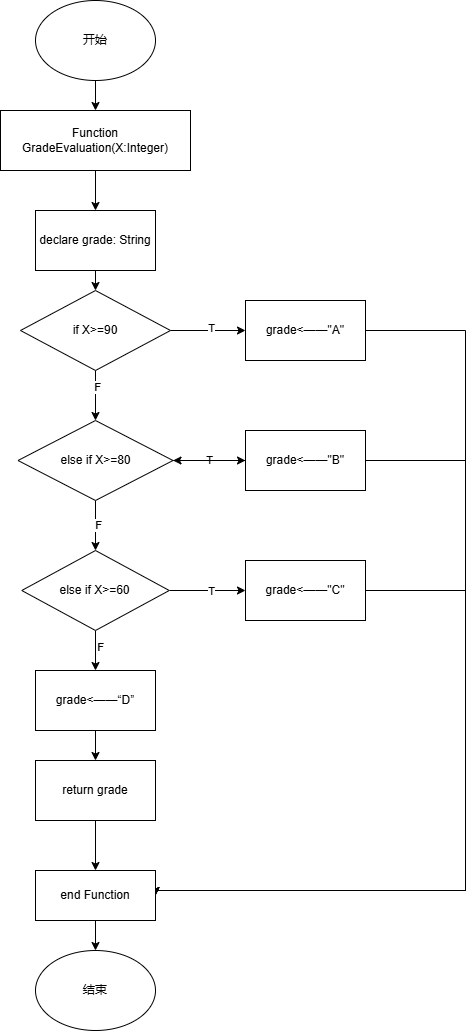

The diagram above was exported from draw.io. Its source (the exported page's mxGraphModel, read from the mxfile embedded in the PNG):
<mxGraphModel dx="1284" dy="2340" grid="1" gridSize="10" guides="1" tooltips="1" connect="1" arrows="1" fold="1" page="1" pageScale="1" pageWidth="827" pageHeight="1169" math="0" shadow="0">
  <root>
    <mxCell id="0" />
    <mxCell id="1" parent="0" />
    <mxCell id="bsLjHLIUCiZD2woBldEa-37" style="edgeStyle=orthogonalEdgeStyle;rounded=0;orthogonalLoop=1;jettySize=auto;html=1;exitX=1;exitY=0.5;exitDx=0;exitDy=0;entryX=1;entryY=0.5;entryDx=0;entryDy=0;" edge="1" parent="1" source="bsLjHLIUCiZD2woBldEa-1" target="bsLjHLIUCiZD2woBldEa-35">
      <mxGeometry relative="1" as="geometry">
        <Array as="points">
          <mxPoint x="670" y="310" />
          <mxPoint x="670" y="870" />
          <mxPoint x="360" y="870" />
        </Array>
      </mxGeometry>
    </mxCell>
    <mxCell id="bsLjHLIUCiZD2woBldEa-1" value="grade&amp;lt;——&quot;A&quot;" style="rounded=0;whiteSpace=wrap;html=1;" vertex="1" parent="1">
      <mxGeometry x="450" y="280" width="120" height="60" as="geometry" />
    </mxCell>
    <mxCell id="bsLjHLIUCiZD2woBldEa-8" style="edgeStyle=orthogonalEdgeStyle;rounded=0;orthogonalLoop=1;jettySize=auto;html=1;exitX=0.5;exitY=1;exitDx=0;exitDy=0;entryX=0.5;entryY=0;entryDx=0;entryDy=0;" edge="1" parent="1" source="bsLjHLIUCiZD2woBldEa-2" target="bsLjHLIUCiZD2woBldEa-4">
      <mxGeometry relative="1" as="geometry" />
    </mxCell>
    <mxCell id="bsLjHLIUCiZD2woBldEa-2" value="declare grade: String" style="rounded=0;whiteSpace=wrap;html=1;" vertex="1" parent="1">
      <mxGeometry x="240" y="190" width="120" height="60" as="geometry" />
    </mxCell>
    <mxCell id="bsLjHLIUCiZD2woBldEa-7" style="edgeStyle=orthogonalEdgeStyle;rounded=0;orthogonalLoop=1;jettySize=auto;html=1;exitX=0.5;exitY=1;exitDx=0;exitDy=0;entryX=0.5;entryY=0;entryDx=0;entryDy=0;" edge="1" parent="1" source="bsLjHLIUCiZD2woBldEa-3" target="bsLjHLIUCiZD2woBldEa-2">
      <mxGeometry relative="1" as="geometry" />
    </mxCell>
    <mxCell id="bsLjHLIUCiZD2woBldEa-3" value="Function GradeEvaluation(X:Integer)" style="rounded=0;whiteSpace=wrap;html=1;" vertex="1" parent="1">
      <mxGeometry x="205" y="90" width="190" height="60" as="geometry" />
    </mxCell>
    <mxCell id="bsLjHLIUCiZD2woBldEa-9" style="edgeStyle=orthogonalEdgeStyle;rounded=0;orthogonalLoop=1;jettySize=auto;html=1;exitX=0.5;exitY=1;exitDx=0;exitDy=0;entryX=0.5;entryY=0;entryDx=0;entryDy=0;" edge="1" parent="1" source="bsLjHLIUCiZD2woBldEa-4" target="bsLjHLIUCiZD2woBldEa-5">
      <mxGeometry relative="1" as="geometry" />
    </mxCell>
    <mxCell id="bsLjHLIUCiZD2woBldEa-10" value="F" style="edgeLabel;html=1;align=center;verticalAlign=middle;resizable=0;points=[];" vertex="1" connectable="0" parent="bsLjHLIUCiZD2woBldEa-9">
      <mxGeometry x="-0.35" y="1" relative="1" as="geometry">
        <mxPoint as="offset" />
      </mxGeometry>
    </mxCell>
    <mxCell id="bsLjHLIUCiZD2woBldEa-13" style="edgeStyle=orthogonalEdgeStyle;rounded=0;orthogonalLoop=1;jettySize=auto;html=1;exitX=1;exitY=0.5;exitDx=0;exitDy=0;entryX=0;entryY=0.5;entryDx=0;entryDy=0;" edge="1" parent="1" source="bsLjHLIUCiZD2woBldEa-4" target="bsLjHLIUCiZD2woBldEa-1">
      <mxGeometry relative="1" as="geometry" />
    </mxCell>
    <mxCell id="bsLjHLIUCiZD2woBldEa-14" value="T" style="edgeLabel;html=1;align=center;verticalAlign=middle;resizable=0;points=[];" vertex="1" connectable="0" parent="bsLjHLIUCiZD2woBldEa-13">
      <mxGeometry x="0.0667" y="3" relative="1" as="geometry">
        <mxPoint as="offset" />
      </mxGeometry>
    </mxCell>
    <mxCell id="bsLjHLIUCiZD2woBldEa-4" value="if X&amp;gt;=90" style="rhombus;whiteSpace=wrap;html=1;" vertex="1" parent="1">
      <mxGeometry x="225" y="270" width="150" height="80" as="geometry" />
    </mxCell>
    <mxCell id="bsLjHLIUCiZD2woBldEa-16" value="T" style="edgeStyle=orthogonalEdgeStyle;rounded=0;orthogonalLoop=1;jettySize=auto;html=1;exitX=1;exitY=0.5;exitDx=0;exitDy=0;entryX=0;entryY=0.5;entryDx=0;entryDy=0;" edge="1" parent="1" source="bsLjHLIUCiZD2woBldEa-5" target="bsLjHLIUCiZD2woBldEa-15">
      <mxGeometry relative="1" as="geometry" />
    </mxCell>
    <mxCell id="bsLjHLIUCiZD2woBldEa-18" style="edgeStyle=orthogonalEdgeStyle;rounded=0;orthogonalLoop=1;jettySize=auto;html=1;exitX=0.5;exitY=1;exitDx=0;exitDy=0;" edge="1" parent="1" source="bsLjHLIUCiZD2woBldEa-5" target="bsLjHLIUCiZD2woBldEa-6">
      <mxGeometry relative="1" as="geometry" />
    </mxCell>
    <mxCell id="bsLjHLIUCiZD2woBldEa-19" value="F" style="edgeLabel;html=1;align=center;verticalAlign=middle;resizable=0;points=[];" vertex="1" connectable="0" parent="bsLjHLIUCiZD2woBldEa-18">
      <mxGeometry x="-0.043" y="2" relative="1" as="geometry">
        <mxPoint as="offset" />
      </mxGeometry>
    </mxCell>
    <mxCell id="bsLjHLIUCiZD2woBldEa-5" value="else if X&amp;gt;=80" style="rhombus;whiteSpace=wrap;html=1;" vertex="1" parent="1">
      <mxGeometry x="222.5" y="400" width="155" height="80" as="geometry" />
    </mxCell>
    <mxCell id="bsLjHLIUCiZD2woBldEa-21" style="edgeStyle=orthogonalEdgeStyle;rounded=0;orthogonalLoop=1;jettySize=auto;html=1;exitX=1;exitY=0.5;exitDx=0;exitDy=0;entryX=0;entryY=0.5;entryDx=0;entryDy=0;" edge="1" parent="1" source="bsLjHLIUCiZD2woBldEa-6" target="bsLjHLIUCiZD2woBldEa-20">
      <mxGeometry relative="1" as="geometry" />
    </mxCell>
    <mxCell id="bsLjHLIUCiZD2woBldEa-22" value="T" style="edgeLabel;html=1;align=center;verticalAlign=middle;resizable=0;points=[];" vertex="1" connectable="0" parent="bsLjHLIUCiZD2woBldEa-21">
      <mxGeometry x="0.1082" relative="1" as="geometry">
        <mxPoint as="offset" />
      </mxGeometry>
    </mxCell>
    <mxCell id="bsLjHLIUCiZD2woBldEa-24" style="edgeStyle=orthogonalEdgeStyle;rounded=0;orthogonalLoop=1;jettySize=auto;html=1;exitX=0.5;exitY=1;exitDx=0;exitDy=0;entryX=0.5;entryY=0;entryDx=0;entryDy=0;" edge="1" parent="1" source="bsLjHLIUCiZD2woBldEa-6" target="bsLjHLIUCiZD2woBldEa-23">
      <mxGeometry relative="1" as="geometry" />
    </mxCell>
    <mxCell id="bsLjHLIUCiZD2woBldEa-25" value="F" style="edgeLabel;html=1;align=center;verticalAlign=middle;resizable=0;points=[];" vertex="1" connectable="0" parent="bsLjHLIUCiZD2woBldEa-24">
      <mxGeometry x="-0.1714" y="4" relative="1" as="geometry">
        <mxPoint as="offset" />
      </mxGeometry>
    </mxCell>
    <mxCell id="bsLjHLIUCiZD2woBldEa-6" value="else if X&amp;gt;=60" style="rhombus;whiteSpace=wrap;html=1;" vertex="1" parent="1">
      <mxGeometry x="226.25" y="530" width="147.5" height="80" as="geometry" />
    </mxCell>
    <mxCell id="bsLjHLIUCiZD2woBldEa-34" value="" style="edgeStyle=orthogonalEdgeStyle;rounded=0;orthogonalLoop=1;jettySize=auto;html=1;" edge="1" parent="1" source="bsLjHLIUCiZD2woBldEa-15" target="bsLjHLIUCiZD2woBldEa-5">
      <mxGeometry relative="1" as="geometry" />
    </mxCell>
    <mxCell id="bsLjHLIUCiZD2woBldEa-41" style="edgeStyle=orthogonalEdgeStyle;rounded=0;orthogonalLoop=1;jettySize=auto;html=1;exitX=1;exitY=0.5;exitDx=0;exitDy=0;entryX=1;entryY=0.5;entryDx=0;entryDy=0;" edge="1" parent="1" source="bsLjHLIUCiZD2woBldEa-15" target="bsLjHLIUCiZD2woBldEa-35">
      <mxGeometry relative="1" as="geometry">
        <Array as="points">
          <mxPoint x="670" y="440" />
          <mxPoint x="670" y="870" />
          <mxPoint x="360" y="870" />
        </Array>
      </mxGeometry>
    </mxCell>
    <mxCell id="bsLjHLIUCiZD2woBldEa-15" value="grade&amp;lt;——&quot;B&quot;" style="rounded=0;whiteSpace=wrap;html=1;" vertex="1" parent="1">
      <mxGeometry x="450" y="410" width="120" height="60" as="geometry" />
    </mxCell>
    <mxCell id="bsLjHLIUCiZD2woBldEa-40" style="edgeStyle=orthogonalEdgeStyle;rounded=0;orthogonalLoop=1;jettySize=auto;html=1;exitX=1;exitY=0.5;exitDx=0;exitDy=0;entryX=1;entryY=0.5;entryDx=0;entryDy=0;" edge="1" parent="1" source="bsLjHLIUCiZD2woBldEa-20" target="bsLjHLIUCiZD2woBldEa-35">
      <mxGeometry relative="1" as="geometry">
        <Array as="points">
          <mxPoint x="670" y="570" />
          <mxPoint x="670" y="870" />
          <mxPoint x="360" y="870" />
        </Array>
      </mxGeometry>
    </mxCell>
    <mxCell id="bsLjHLIUCiZD2woBldEa-20" value="grade&amp;lt;——&quot;C&quot;" style="rounded=0;whiteSpace=wrap;html=1;" vertex="1" parent="1">
      <mxGeometry x="450" y="540" width="120" height="60" as="geometry" />
    </mxCell>
    <mxCell id="bsLjHLIUCiZD2woBldEa-27" style="edgeStyle=orthogonalEdgeStyle;rounded=0;orthogonalLoop=1;jettySize=auto;html=1;exitX=0.5;exitY=1;exitDx=0;exitDy=0;" edge="1" parent="1" source="bsLjHLIUCiZD2woBldEa-23" target="bsLjHLIUCiZD2woBldEa-26">
      <mxGeometry relative="1" as="geometry" />
    </mxCell>
    <mxCell id="bsLjHLIUCiZD2woBldEa-23" value="grade&amp;lt;——“D”" style="rounded=0;whiteSpace=wrap;html=1;" vertex="1" parent="1">
      <mxGeometry x="240" y="650" width="120" height="60" as="geometry" />
    </mxCell>
    <mxCell id="bsLjHLIUCiZD2woBldEa-36" style="edgeStyle=orthogonalEdgeStyle;rounded=0;orthogonalLoop=1;jettySize=auto;html=1;exitX=0.5;exitY=1;exitDx=0;exitDy=0;entryX=0.5;entryY=0;entryDx=0;entryDy=0;" edge="1" parent="1" source="bsLjHLIUCiZD2woBldEa-26" target="bsLjHLIUCiZD2woBldEa-35">
      <mxGeometry relative="1" as="geometry" />
    </mxCell>
    <mxCell id="bsLjHLIUCiZD2woBldEa-26" value="return grade" style="rounded=0;whiteSpace=wrap;html=1;" vertex="1" parent="1">
      <mxGeometry x="240" y="740" width="120" height="60" as="geometry" />
    </mxCell>
    <mxCell id="bsLjHLIUCiZD2woBldEa-43" style="edgeStyle=none;rounded=0;orthogonalLoop=1;jettySize=auto;html=1;exitX=0.5;exitY=1;exitDx=0;exitDy=0;entryX=0.5;entryY=0;entryDx=0;entryDy=0;" edge="1" parent="1" source="bsLjHLIUCiZD2woBldEa-35" target="bsLjHLIUCiZD2woBldEa-42">
      <mxGeometry relative="1" as="geometry" />
    </mxCell>
    <mxCell id="bsLjHLIUCiZD2woBldEa-35" value="end Function" style="rounded=0;whiteSpace=wrap;html=1;" vertex="1" parent="1">
      <mxGeometry x="240" y="850" width="120" height="50" as="geometry" />
    </mxCell>
    <mxCell id="bsLjHLIUCiZD2woBldEa-42" value="结束" style="ellipse;whiteSpace=wrap;html=1;" vertex="1" parent="1">
      <mxGeometry x="240" y="930" width="120" height="80" as="geometry" />
    </mxCell>
    <mxCell id="bsLjHLIUCiZD2woBldEa-45" style="edgeStyle=none;rounded=0;orthogonalLoop=1;jettySize=auto;html=1;exitX=0.5;exitY=1;exitDx=0;exitDy=0;" edge="1" parent="1" source="bsLjHLIUCiZD2woBldEa-44" target="bsLjHLIUCiZD2woBldEa-3">
      <mxGeometry relative="1" as="geometry" />
    </mxCell>
    <mxCell id="bsLjHLIUCiZD2woBldEa-44" value="开始" style="ellipse;whiteSpace=wrap;html=1;" vertex="1" parent="1">
      <mxGeometry x="240" y="-20" width="120" height="80" as="geometry" />
    </mxCell>
  </root>
</mxGraphModel>